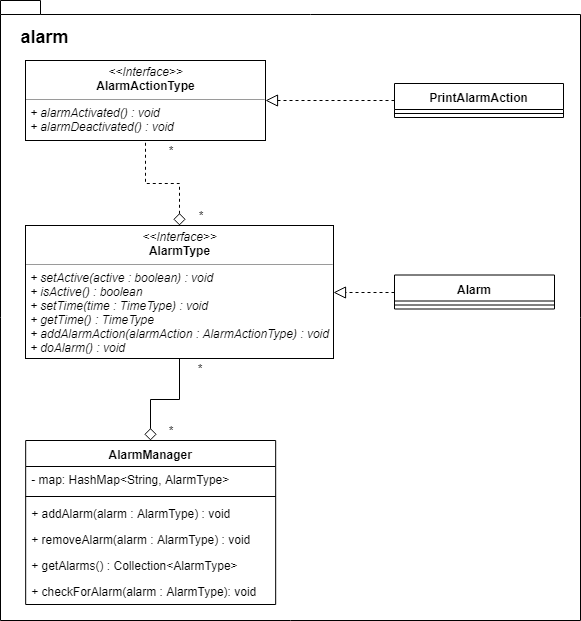

The diagram above was exported from draw.io. Its source (the exported page's mxGraphModel, read from the mxfile embedded in the PNG):
<mxGraphModel dx="775" dy="550" grid="1" gridSize="10" guides="1" tooltips="1" connect="1" arrows="1" fold="1" page="1" pageScale="1" pageWidth="827" pageHeight="1169" math="0" shadow="0">
  <root>
    <mxCell id="0" />
    <mxCell id="1" parent="0" />
    <mxCell id="o183to_rSqmPVMhBPSl_-80" value="" style="shape=folder;fontStyle=1;spacingTop=10;tabWidth=40;tabHeight=14;tabPosition=left;html=1;fontSize=12;" parent="1" vertex="1">
      <mxGeometry x="90" y="40" width="580" height="620" as="geometry" />
    </mxCell>
    <mxCell id="sD9nk1hUwO1kXGuQDLAz-1" value="&lt;p style=&quot;margin: 0px ; margin-top: 4px ; text-align: center&quot;&gt;&lt;i&gt;&amp;lt;&amp;lt;Interface&amp;gt;&amp;gt;&lt;/i&gt;&lt;br&gt;&lt;b&gt;AlarmActionType&lt;/b&gt;&lt;/p&gt;&lt;hr size=&quot;1&quot;&gt;&lt;p style=&quot;margin: 0px ; margin-left: 4px&quot;&gt;&lt;i&gt;+ alarmActivated() : void&lt;/i&gt;&lt;/p&gt;&lt;p style=&quot;margin: 0px ; margin-left: 4px&quot;&gt;&lt;i&gt;+ alarmDeactivated() : void&lt;/i&gt;&lt;/p&gt;" style="verticalAlign=top;align=left;overflow=fill;fontSize=12;fontFamily=Helvetica;html=1;" parent="1" vertex="1">
      <mxGeometry x="115" y="100" width="240" height="80" as="geometry" />
    </mxCell>
    <mxCell id="o183to_rSqmPVMhBPSl_-35" value="alarm" style="text;align=center;fontStyle=1;verticalAlign=middle;spacingLeft=3;spacingRight=3;strokeColor=none;rotatable=0;points=[[0,0.5],[1,0.5]];portConstraint=eastwest;fontSize=18;" parent="1" vertex="1">
      <mxGeometry x="91.5" y="63" width="86" height="26" as="geometry" />
    </mxCell>
    <mxCell id="o183to_rSqmPVMhBPSl_-53" style="edgeStyle=orthogonalEdgeStyle;rounded=0;orthogonalLoop=1;jettySize=auto;html=1;exitX=0;exitY=0.5;exitDx=0;exitDy=0;entryX=1;entryY=0.5;entryDx=0;entryDy=0;endArrow=block;endFill=0;endSize=10;fontSize=12;dashed=1;" parent="1" source="o183to_rSqmPVMhBPSl_-36" target="sD9nk1hUwO1kXGuQDLAz-1" edge="1">
      <mxGeometry relative="1" as="geometry" />
    </mxCell>
    <mxCell id="o183to_rSqmPVMhBPSl_-36" value="PrintAlarmAction" style="swimlane;fontStyle=1;align=center;verticalAlign=top;childLayout=stackLayout;horizontal=1;startSize=26;horizontalStack=0;resizeParent=1;resizeParentMax=0;resizeLast=0;collapsible=1;marginBottom=0;fontSize=12;" parent="1" vertex="1">
      <mxGeometry x="484" y="123" width="169" height="34" as="geometry" />
    </mxCell>
    <mxCell id="o183to_rSqmPVMhBPSl_-38" value="" style="line;strokeWidth=1;fillColor=none;align=left;verticalAlign=middle;spacingTop=-1;spacingLeft=3;spacingRight=3;rotatable=0;labelPosition=right;points=[];portConstraint=eastwest;" parent="o183to_rSqmPVMhBPSl_-36" vertex="1">
      <mxGeometry y="26" width="169" height="8" as="geometry" />
    </mxCell>
    <mxCell id="o183to_rSqmPVMhBPSl_-74" style="edgeStyle=orthogonalEdgeStyle;rounded=0;orthogonalLoop=1;jettySize=auto;html=1;exitX=0.5;exitY=0;exitDx=0;exitDy=0;entryX=0.5;entryY=1;entryDx=0;entryDy=0;startArrow=diamond;startFill=0;startSize=10;endArrow=none;endFill=0;endSize=10;fontSize=12;" parent="1" source="o183to_rSqmPVMhBPSl_-57" target="o183to_rSqmPVMhBPSl_-64" edge="1">
      <mxGeometry relative="1" as="geometry" />
    </mxCell>
    <mxCell id="o183to_rSqmPVMhBPSl_-57" value="AlarmManager" style="swimlane;fontStyle=1;align=center;verticalAlign=top;childLayout=stackLayout;horizontal=1;startSize=26;horizontalStack=0;resizeParent=1;resizeParentMax=0;resizeLast=0;collapsible=1;marginBottom=0;fontSize=12;" parent="1" vertex="1">
      <mxGeometry x="115.17647058823536" y="480" width="250" height="164" as="geometry" />
    </mxCell>
    <mxCell id="o183to_rSqmPVMhBPSl_-58" value="- map: HashMap&lt;String, AlarmType&gt;" style="text;strokeColor=none;fillColor=none;align=left;verticalAlign=top;spacingLeft=4;spacingRight=4;overflow=hidden;rotatable=0;points=[[0,0.5],[1,0.5]];portConstraint=eastwest;" parent="o183to_rSqmPVMhBPSl_-57" vertex="1">
      <mxGeometry y="26" width="250" height="26" as="geometry" />
    </mxCell>
    <mxCell id="o183to_rSqmPVMhBPSl_-59" value="" style="line;strokeWidth=1;fillColor=none;align=left;verticalAlign=middle;spacingTop=-1;spacingLeft=3;spacingRight=3;rotatable=0;labelPosition=right;points=[];portConstraint=eastwest;" parent="o183to_rSqmPVMhBPSl_-57" vertex="1">
      <mxGeometry y="52" width="250" height="8" as="geometry" />
    </mxCell>
    <mxCell id="o183to_rSqmPVMhBPSl_-60" value="+ addAlarm(alarm : AlarmType) : void" style="text;strokeColor=none;fillColor=none;align=left;verticalAlign=top;spacingLeft=4;spacingRight=4;overflow=hidden;rotatable=0;points=[[0,0.5],[1,0.5]];portConstraint=eastwest;" parent="o183to_rSqmPVMhBPSl_-57" vertex="1">
      <mxGeometry y="60" width="250" height="26" as="geometry" />
    </mxCell>
    <mxCell id="o183to_rSqmPVMhBPSl_-61" value="+ removeAlarm(alarm : AlarmType) : void" style="text;strokeColor=none;fillColor=none;align=left;verticalAlign=top;spacingLeft=4;spacingRight=4;overflow=hidden;rotatable=0;points=[[0,0.5],[1,0.5]];portConstraint=eastwest;" parent="o183to_rSqmPVMhBPSl_-57" vertex="1">
      <mxGeometry y="86" width="250" height="26" as="geometry" />
    </mxCell>
    <mxCell id="o183to_rSqmPVMhBPSl_-62" value="+ getAlarms() : Collection&lt;AlarmType&gt;" style="text;strokeColor=none;fillColor=none;align=left;verticalAlign=top;spacingLeft=4;spacingRight=4;overflow=hidden;rotatable=0;points=[[0,0.5],[1,0.5]];portConstraint=eastwest;" parent="o183to_rSqmPVMhBPSl_-57" vertex="1">
      <mxGeometry y="112" width="250" height="26" as="geometry" />
    </mxCell>
    <mxCell id="o183to_rSqmPVMhBPSl_-63" value="+ checkForAlarm(alarm : AlarmType): void" style="text;strokeColor=none;fillColor=none;align=left;verticalAlign=top;spacingLeft=4;spacingRight=4;overflow=hidden;rotatable=0;points=[[0,0.5],[1,0.5]];portConstraint=eastwest;" parent="o183to_rSqmPVMhBPSl_-57" vertex="1">
      <mxGeometry y="138" width="250" height="26" as="geometry" />
    </mxCell>
    <mxCell id="o183to_rSqmPVMhBPSl_-73" style="edgeStyle=orthogonalEdgeStyle;rounded=0;orthogonalLoop=1;jettySize=auto;html=1;exitX=0.5;exitY=0;exitDx=0;exitDy=0;entryX=0.5;entryY=1;entryDx=0;entryDy=0;dashed=1;startArrow=diamond;startFill=0;startSize=10;endArrow=none;endFill=0;endSize=10;fontSize=12;" parent="1" source="o183to_rSqmPVMhBPSl_-64" target="sD9nk1hUwO1kXGuQDLAz-1" edge="1">
      <mxGeometry relative="1" as="geometry" />
    </mxCell>
    <mxCell id="o183to_rSqmPVMhBPSl_-64" value="&lt;p style=&quot;margin: 0px ; margin-top: 4px ; text-align: center&quot;&gt;&lt;i&gt;&amp;lt;&amp;lt;Interface&amp;gt;&amp;gt;&lt;/i&gt;&lt;br&gt;&lt;b&gt;AlarmType&lt;/b&gt;&lt;/p&gt;&lt;hr size=&quot;1&quot;&gt;&lt;p style=&quot;margin: 0px ; margin-left: 4px&quot;&gt;&lt;i&gt;+ setActive(active : boolean) : void&lt;/i&gt;&lt;/p&gt;&lt;p style=&quot;margin: 0px ; margin-left: 4px&quot;&gt;&lt;i&gt;+ isActive() : boolean&lt;/i&gt;&lt;/p&gt;&lt;p style=&quot;margin: 0px ; margin-left: 4px&quot;&gt;&lt;i&gt;+ setTime(time : TimeType) : void&lt;/i&gt;&lt;/p&gt;&lt;p style=&quot;margin: 0px ; margin-left: 4px&quot;&gt;&lt;i&gt;+ getTime() : TimeType&lt;/i&gt;&lt;/p&gt;&lt;p style=&quot;margin: 0px ; margin-left: 4px&quot;&gt;&lt;i&gt;+ addAlarmAction(alarmAction : AlarmActionType) : void&lt;/i&gt;&lt;/p&gt;&lt;p style=&quot;margin: 0px ; margin-left: 4px&quot;&gt;&lt;i&gt;+ doAlarm() : void&lt;/i&gt;&lt;/p&gt;" style="verticalAlign=top;align=left;overflow=fill;fontSize=12;fontFamily=Helvetica;html=1;" parent="1" vertex="1">
      <mxGeometry x="115" y="265" width="308" height="133" as="geometry" />
    </mxCell>
    <mxCell id="o183to_rSqmPVMhBPSl_-72" style="edgeStyle=orthogonalEdgeStyle;rounded=0;orthogonalLoop=1;jettySize=auto;html=1;exitX=0;exitY=0.5;exitDx=0;exitDy=0;startArrow=none;startFill=0;startSize=10;endArrow=block;endFill=0;endSize=10;fontSize=12;dashed=1;" parent="1" source="o183to_rSqmPVMhBPSl_-65" target="o183to_rSqmPVMhBPSl_-64" edge="1">
      <mxGeometry relative="1" as="geometry" />
    </mxCell>
    <mxCell id="o183to_rSqmPVMhBPSl_-65" value="Alarm" style="swimlane;fontStyle=1;align=center;verticalAlign=top;childLayout=stackLayout;horizontal=1;startSize=26;horizontalStack=0;resizeParent=1;resizeParentMax=0;resizeLast=0;collapsible=1;marginBottom=0;fontSize=12;" parent="1" vertex="1">
      <mxGeometry x="484" y="314.5" width="160" height="34" as="geometry" />
    </mxCell>
    <mxCell id="o183to_rSqmPVMhBPSl_-67" value="" style="line;strokeWidth=1;fillColor=none;align=left;verticalAlign=middle;spacingTop=-1;spacingLeft=3;spacingRight=3;rotatable=0;labelPosition=right;points=[];portConstraint=eastwest;" parent="o183to_rSqmPVMhBPSl_-65" vertex="1">
      <mxGeometry y="26" width="160" height="8" as="geometry" />
    </mxCell>
    <mxCell id="wlLyksB8pXJJnKRT4V0M-1" value="*" style="text;html=1;strokeColor=none;fillColor=none;align=center;verticalAlign=middle;whiteSpace=wrap;rounded=0;fontSize=12;" vertex="1" parent="1">
      <mxGeometry x="240" y="180" width="40" height="20" as="geometry" />
    </mxCell>
    <mxCell id="wlLyksB8pXJJnKRT4V0M-3" value="*" style="text;html=1;strokeColor=none;fillColor=none;align=center;verticalAlign=middle;whiteSpace=wrap;rounded=0;fontSize=12;" vertex="1" parent="1">
      <mxGeometry x="270" y="245" width="40" height="20" as="geometry" />
    </mxCell>
    <mxCell id="wlLyksB8pXJJnKRT4V0M-4" value="*" style="text;html=1;strokeColor=none;fillColor=none;align=center;verticalAlign=middle;whiteSpace=wrap;rounded=0;fontSize=12;" vertex="1" parent="1">
      <mxGeometry x="269" y="398" width="40" height="20" as="geometry" />
    </mxCell>
    <mxCell id="wlLyksB8pXJJnKRT4V0M-5" value="*" style="text;html=1;strokeColor=none;fillColor=none;align=center;verticalAlign=middle;whiteSpace=wrap;rounded=0;fontSize=12;" vertex="1" parent="1">
      <mxGeometry x="240" y="460" width="40" height="20" as="geometry" />
    </mxCell>
  </root>
</mxGraphModel>